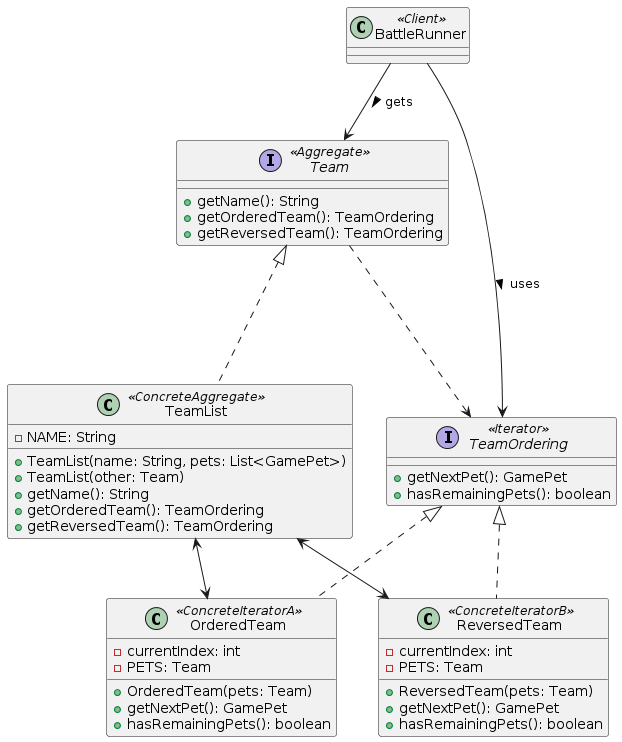

The diagram above was rendered by PlantUML. Its source (embedded in the PNG):
@startuml
interface Team <<Aggregate>> {
  + getName(): String
  + getOrderedTeam(): TeamOrdering
  + getReversedTeam(): TeamOrdering
}

class TeamList <<ConcreteAggregate>> implements Team {
  - NAME: String
  + TeamList(name: String, pets: List<GamePet>)
  + TeamList(other: Team)
  + getName(): String
  + getOrderedTeam(): TeamOrdering
  + getReversedTeam(): TeamOrdering
}

interface TeamOrdering <<Iterator>> {
  + getNextPet(): GamePet
  + hasRemainingPets(): boolean
}


class OrderedTeam <<ConcreteIteratorA>> implements TeamOrdering {
  - currentIndex: int
  - PETS: Team
  + OrderedTeam(pets: Team)
  + getNextPet(): GamePet
  + hasRemainingPets(): boolean
}

class ReversedTeam <<ConcreteIteratorB>>  implements TeamOrdering {
  - currentIndex: int
  - PETS: Team
  + ReversedTeam(pets: Team)
  + getNextPet(): GamePet
  + hasRemainingPets(): boolean
}


class BattleRunner <<Client>> {
}

Team -.-> TeamOrdering
BattleRunner --> Team : > gets
BattleRunner --> TeamOrdering : > uses
TeamList <--> ReversedTeam
TeamList <--> OrderedTeam
@enduml